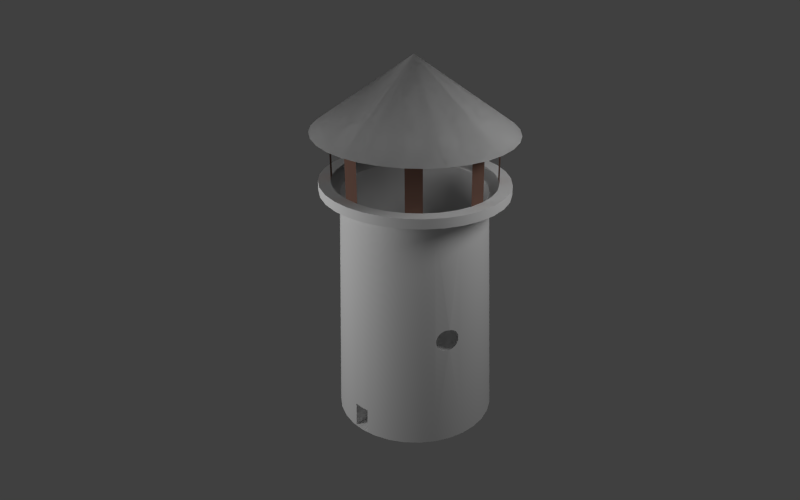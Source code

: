# Source: lighthouse.blend  (saved by Blender 2.62.0; exported with 4.5.12 LTS)
import bpy
from mathutils import Matrix  # noqa: F401  (used for matrix-valued properties, if any)

bpy.ops.wm.read_factory_settings(use_empty=True)
scene = bpy.context.scene
scene.name = 'Scene'

# ---- collections
col_collection_1 = bpy.data.collections.new('Collection 1'); scene.collection.children.link(col_collection_1)

# ---- materials (node trees are filled in below, after node groups)
mat_material = bpy.data.materials.new('Material')
mat_material.alpha_threshold = 0.0
mat_material.use_transparent_shadow = False
mat_material.roughness = 0.5
mat_material.specular_intensity = 0.05752
mat_material.line_color = (0.0, 0.0, 0.0, 1.0)
mat_material_002 = bpy.data.materials.new('Material.002')
mat_material_002.alpha_threshold = 0.0
mat_material_002.use_transparent_shadow = False
mat_material_002.roughness = 0.5
mat_material_002.specular_intensity = 0.0625
mat_material_002.line_color = (0.0, 0.0, 0.0, 1.0)
mat_lh_base = bpy.data.materials.new('LH base')
mat_lh_base.alpha_threshold = 0.0
mat_lh_base.use_transparent_shadow = False
mat_lh_base.roughness = 0.5
mat_lh_base.specular_intensity = 0.03982
mat_lh_base.line_color = (0.0, 0.0, 0.0, 1.0)
mat_material_001 = bpy.data.materials.new('Material.001')
mat_material_001.alpha_threshold = 0.0
mat_material_001.use_transparent_shadow = False
mat_material_001.diffuse_color = (0.1902, 0.1051, 0.0807, 1.0)
mat_material_001.roughness = 0.5
mat_material_001.line_color = (0.0, 0.0, 0.0, 1.0)

# ---- node groups
ng_auto_smooth = bpy.data.node_groups.new('Auto Smooth', 'GeometryNodeTree')
_s = ng_auto_smooth.interface.new_socket(name='Geometry', in_out='OUTPUT', socket_type='NodeSocketGeometry')
_s = ng_auto_smooth.interface.new_socket(name='Geometry', in_out='INPUT', socket_type='NodeSocketGeometry')
_s = ng_auto_smooth.interface.new_socket(name='Angle', in_out='INPUT', socket_type='NodeSocketFloat')
_s.subtype = 'ANGLE'
_s.min_value = 0.0
_s.max_value = 3.142
ng_auto_smooth.is_modifier = True
_N = ng_auto_smooth.nodes; _L = ng_auto_smooth.links
n0 = _N.new('NodeGroupOutput'); n0.name = 'Group Output'; n0.location = (480, -100)
n1 = _N.new('NodeGroupInput'); n1.name = 'Group Input'; n1.location = (-420, -300)
n2 = _N.new('NodeGroupInput'); n2.name = 'Group Input.001'; n2.location = (-60, -100)
n3 = _N.new('GeometryNodeSetShadeSmooth'); n3.name = 'Set Shade Smooth'; n3.location = (120, -100)
n3.domain = 'EDGE'
n4 = _N.new('GeometryNodeSetShadeSmooth'); n4.name = 'Set Shade Smooth.001'; n4.location = (300, -100)
n5 = _N.new('GeometryNodeInputMeshEdgeAngle'); n5.name = 'Edge Angle'; n5.location = (-420, -220)
n6 = _N.new('GeometryNodeInputEdgeSmooth'); n6.name = 'Is Edge Smooth'; n6.location = (-60, -160)
n7 = _N.new('GeometryNodeInputShadeSmooth'); n7.name = 'Is Face Smooth'; n7.location = (-240, -340)
n8 = _N.new('FunctionNodeBooleanMath'); n8.name = 'Boolean Math'; n8.location = (-60, -220)
n9 = _N.new('FunctionNodeCompare'); n9.name = 'Compare'; n9.location = (-240, -180)
n9.operation = 'LESS_EQUAL'
_L.new(n5.outputs[0], n9.inputs[0])
_L.new(n4.outputs[0], n0.inputs[0])
_L.new(n1.outputs[1], n9.inputs[1])
_L.new(n9.outputs[0], n8.inputs[0])
_L.new(n7.outputs[0], n8.inputs[1])
_L.new(n2.outputs[0], n3.inputs[0])
_L.new(n6.outputs[0], n3.inputs[1])
_L.new(n3.outputs[0], n4.inputs[0])
_L.new(n8.outputs[0], n3.inputs[2])
n0.is_active_output = True

# ---- material node trees

# ---- world
world_world = bpy.data.worlds.new('World'); scene.world = world_world
world_world.color = (0.05088, 0.05088, 0.05088)
world_world.use_sun_shadow = False
world_world.sun_shadow_jitter_overblur = 0.0
world_world.cycles.sampling_method = 'MANUAL'
world_world.cycles.sample_map_resolution = 256

# ---- cameras
cam_camera = bpy.data.cameras.new('Camera')
cam_camera.clip_end = 100.0
cam_camera.lens = 35.0
cam_camera.sensor_width = 32.0
cam_camera.sensor_height = 18.0
cam_camera.ortho_scale = 7.314
cam_camera.dof.focus_distance = 0.0
cam_camera.dof.aperture_fstop = 128.0

# ---- lights
light_lamp_001 = bpy.data.lights.new('Lamp.001', 'POINT')
light_lamp_001.transmission_factor = 0.0
light_lamp_001.cutoff_distance = 30.0
light_lamp_001.energy = 264.0
light_lamp_001.shadow_buffer_clip_start = 1.001
light_lamp_001.shadow_soft_size = 1.0
light_lamp_001.shadow_maximum_resolution = 0.006
light_lamp_001.use_absolute_resolution = True
light_lamp_001.cycles.use_multiple_importance_sampling = False
light_lamp = bpy.data.lights.new('Lamp', 'POINT')
light_lamp.transmission_factor = 0.0
light_lamp.cutoff_distance = 30.0
light_lamp.energy = 386.0
light_lamp.shadow_buffer_clip_start = 1.001
light_lamp.shadow_soft_size = 1.0
light_lamp.shadow_maximum_resolution = 0.006
light_lamp.use_absolute_resolution = True
light_lamp.cycles.use_multiple_importance_sampling = False

# ---- meshes
me_circle_001 = bpy.data.meshes.new('Circle.001')
me_circle_001.from_pydata([(-0.3666, -0.7369, 1.609), (-0.3658, -0.7445, 1.609), (-0.4037, -0.7369, 1.597), (-0.4022, -0.7517, 1.597), (-0.3658, -0.7294, 1.609), (-0.3636, -0.7517, 1.609), (-0.4379, -0.7369, 1.579), (-0.4357, -0.7584, 1.579), (-0.4022, -0.7222, 1.597), (-0.3979, -0.7659, 1.597), (-0.3636, -0.7222, 1.609), (-0.3601, -0.7584, 1.609), (-0.4651, -0.7642, 1.554), (-0.4678, -0.7369, 1.554), (-0.4357, -0.7155, 1.579), (-0.4295, -0.779, 1.579), (-0.4572, -0.7905, 1.554), (-0.3979, -0.708, 1.597), (-0.3909, -0.779, 1.597), (-0.3601, -0.7155, 1.609), (-0.3553, -0.7642, 1.609), (-0.4799, -0.7999, 1.524), (-0.4893, -0.769, 1.524), (-0.4924, -0.7369, 1.524), (-0.4651, -0.7097, 1.554), (-0.4295, -0.6949, 1.579), (-0.4193, -0.798, 1.579), (-0.4443, -0.8146, 1.554), (-0.3909, -0.6949, 1.597), (-0.3815, -0.7905, 1.597), (-0.3553, -0.7097, 1.609), (-0.3494, -0.769, 1.609), (-0.5072, -0.7726, 1.49), (-0.5107, -0.7369, 1.49), (-0.4893, -0.7049, 1.524), (-0.4572, -0.6834, 1.554), (-0.4193, -0.6759, 1.579), (-0.4057, -0.8146, 1.579), (-0.4269, -0.8358, 1.554), (-0.3815, -0.6834, 1.597), (-0.37, -0.7999, 1.597), (-0.3494, -0.7049, 1.609), (-0.3428, -0.7726, 1.609), (-0.5182, -0.7748, 1.453), (-0.5219, -0.7369, 1.453), (-0.5072, -0.7013, 1.49), (-0.4799, -0.674, 1.524), (-0.4443, -0.6593, 1.554), (-0.4057, -0.6593, 1.579), (-0.389, -0.8283, 1.579), (-0.37, -0.674, 1.597), (-0.357, -0.8069, 1.597), (-0.3428, -0.7013, 1.609), (-0.3355, -0.7748, 1.609), (-0.5219, -0.7755, 1.415), (-0.5257, -0.7369, 1.415), (-0.5182, -0.6991, 1.453), (-0.4968, -0.667, 1.49), (-0.4647, -0.6456, 1.524), (-0.4269, -0.6381, 1.554), (-0.389, -0.6456, 1.579), (-0.37, -0.8384, 1.579), (-0.357, -0.667, 1.597), (-0.3428, -0.8112, 1.597), (-0.3355, -0.6991, 1.609), (-0.328, -0.7755, 1.609), (-0.5182, -0.7748, 1.376), (-0.5219, -0.7369, 1.376), (-0.5219, -0.6984, 1.415), (-0.5072, -0.6627, 1.453), (-0.4799, -0.6354, 1.49), (-0.4443, -0.6207, 1.524), (-0.4057, -0.6207, 1.554), (-0.37, -0.6354, 1.579), (-0.3494, -0.8447, 1.579), (-0.3428, -0.6627, 1.597), (-0.328, -0.8126, 1.597), (-0.328, -0.6984, 1.609), (-0.3205, -0.7748, 1.609), (-0.5072, -0.7726, 1.339), (-0.5107, -0.7369, 1.339), (-0.5182, -0.6991, 1.376), (-0.5107, -0.6613, 1.415), (-0.4893, -0.6292, 1.453), (-0.4572, -0.6078, 1.49), (-0.4193, -0.6002, 1.524), (-0.3815, -0.6078, 1.554), (-0.3553, -0.8741, 1.554), (-0.3494, -0.6292, 1.579), (-0.328, -0.8468, 1.579), (-0.328, -0.6613, 1.597), (-0.3132, -0.8112, 1.597), (-0.3205, -0.6991, 1.609), (-0.3132, -0.7726, 1.609), (-0.4924, -0.7369, 1.305), (-0.4893, -0.769, 1.305), (-0.4968, -0.8069, 1.339), (-0.5072, -0.7013, 1.339), (-0.5072, -0.6627, 1.376), (-0.4924, -0.6271, 1.415), (-0.4651, -0.5998, 1.453), (-0.4295, -0.585, 1.49), (-0.3909, -0.585, 1.524), (-0.3553, -0.5998, 1.554), (-0.328, -0.8768, 1.554), (-0.328, -0.6271, 1.579), (-0.3066, -0.8447, 1.579), (-0.3132, -0.6627, 1.597), (-0.299, -0.8069, 1.597), (-0.3132, -0.7013, 1.609), (-0.3066, -0.769, 1.609), (-0.4678, -0.7369, 1.275), (-0.4651, -0.7642, 1.275), (-0.4893, -0.7049, 1.305), (-0.4799, -0.7999, 1.305), (-0.4968, -0.667, 1.339), (-0.4893, -0.6292, 1.376), (-0.4678, -0.5971, 1.415), (-0.4357, -0.5757, 1.453), (-0.3979, -0.5682, 1.49), (-0.3601, -0.5757, 1.524), (-0.328, -0.5971, 1.554), (-0.3007, -0.8741, 1.554), (-0.3066, -0.6292, 1.579), (-0.2859, -0.8384, 1.579), (-0.299, -0.667, 1.597), (-0.2859, -0.7999, 1.597), (-0.3066, -0.7049, 1.609), (-0.3007, -0.7642, 1.609), (-0.4379, -0.7369, 1.25), (-0.4357, -0.7584, 1.25), (-0.4651, -0.7097, 1.275), (-0.4572, -0.7905, 1.275), (-0.4799, -0.674, 1.305), (-0.4799, -0.6354, 1.339), (-0.4651, -0.5998, 1.376), (-0.4379, -0.5725, 1.415), (-0.4022, -0.5578, 1.453), (-0.3636, -0.5578, 1.49), (-0.328, -0.5725, 1.524), (-0.3007, -0.5998, 1.554), (-0.2745, -0.8661, 1.554), (-0.2859, -0.6354, 1.579), (-0.267, -0.8283, 1.579), (-0.2859, -0.674, 1.597), (-0.2745, -0.7905, 1.597), (-0.3007, -0.7097, 1.609), (-0.2959, -0.7584, 1.609), (-0.4037, -0.7369, 1.232), (-0.4022, -0.7517, 1.232), (-0.4357, -0.7155, 1.25), (-0.4295, -0.779, 1.25), (-0.4572, -0.6834, 1.275), (-0.4443, -0.8146, 1.275), (-0.4647, -0.6456, 1.305), (-0.4572, -0.6078, 1.339), (-0.4357, -0.5757, 1.376), (-0.4037, -0.5543, 1.415), (-0.3658, -0.5467, 1.453), (-0.328, -0.5543, 1.49), (-0.2959, -0.5757, 1.524), (-0.2651, -0.8888, 1.524), (-0.2745, -0.6078, 1.554), (-0.2503, -0.8532, 1.554), (-0.267, -0.6456, 1.579), (-0.2503, -0.8146, 1.579), (-0.2745, -0.6834, 1.597), (-0.2651, -0.779, 1.597), (-0.2959, -0.7155, 1.609), (-0.2923, -0.7517, 1.609), (-0.3666, -0.7369, 1.221), (-0.3658, -0.7445, 1.221), (-0.4022, -0.7222, 1.232), (-0.3979, -0.7659, 1.232), (-0.4295, -0.6949, 1.25), (-0.4193, -0.798, 1.25), (-0.4443, -0.6593, 1.275), (-0.4269, -0.8358, 1.275), (-0.4443, -0.6207, 1.305), (-0.4295, -0.585, 1.339), (-0.4022, -0.5578, 1.376), (-0.3666, -0.543, 1.415), (-0.328, -0.543, 1.453), (-0.2923, -0.5578, 1.49), (-0.2581, -0.9057, 1.49), (-0.2651, -0.585, 1.524), (-0.2366, -0.8737, 1.524), (-0.2503, -0.6207, 1.554), (-0.2291, -0.8358, 1.554), (-0.2503, -0.6593, 1.579), (-0.2366, -0.798, 1.579), (-0.2651, -0.6949, 1.597), (-0.2581, -0.7659, 1.597), (-0.2923, -0.7222, 1.609), (-0.2902, -0.7445, 1.609), (-0.328, -0.7369, 1.612), (-0.3658, -0.7294, 1.221), (-0.3636, -0.7517, 1.221), (-0.3979, -0.708, 1.232), (-0.3909, -0.779, 1.232), (-0.4193, -0.6759, 1.25), (-0.4057, -0.8146, 1.25), (-0.4269, -0.6381, 1.275), (-0.4057, -0.8532, 1.275), (-0.4193, -0.6002, 1.305), (-0.3979, -0.5682, 1.339), (-0.3658, -0.5467, 1.376), (-0.328, -0.5392, 1.415), (-0.2902, -0.5467, 1.453), (-0.2581, -0.5682, 1.49), (-0.2265, -0.8888, 1.49), (-0.2366, -0.6002, 1.524), (-0.2117, -0.8532, 1.524), (-0.2291, -0.6381, 1.554), (-0.2117, -0.8146, 1.554), (-0.2366, -0.6759, 1.579), (-0.2265, -0.779, 1.579), (-0.2581, -0.708, 1.597), (-0.2538, -0.7517, 1.597), (-0.2894, -0.7369, 1.609), (-0.2902, -0.7294, 1.609), (-0.3636, -0.7222, 1.221), (-0.3601, -0.7584, 1.221), (-0.3909, -0.6949, 1.232), (-0.3815, -0.7905, 1.232), (-0.4057, -0.6593, 1.25), (-0.389, -0.8283, 1.25), (-0.4057, -0.6207, 1.275), (-0.3815, -0.8661, 1.275), (-0.3909, -0.585, 1.305), (-0.3636, -0.5578, 1.339), (-0.328, -0.543, 1.376), (-0.2894, -0.543, 1.415), (-0.2538, -0.5578, 1.453), (-0.2202, -0.8982, 1.453), (-0.2265, -0.585, 1.49), (-0.1988, -0.8661, 1.49), (-0.2117, -0.6207, 1.524), (-0.1913, -0.8283, 1.524), (-0.2117, -0.6593, 1.554), (-0.1988, -0.7905, 1.554), (-0.2265, -0.6949, 1.579), (-0.2202, -0.7584, 1.579), (-0.2523, -0.7369, 1.597), (-0.2538, -0.7222, 1.597), (-0.3601, -0.7155, 1.221), (-0.3553, -0.7642, 1.221), (-0.3815, -0.6834, 1.232), (-0.37, -0.7999, 1.232), (-0.389, -0.6456, 1.25), (-0.37, -0.8384, 1.25), (-0.3815, -0.6078, 1.275), (-0.3553, -0.8741, 1.275), (-0.3601, -0.5757, 1.305), (-0.328, -0.5543, 1.339), (-0.2902, -0.5467, 1.376), (-0.2523, -0.5543, 1.415), (-0.2181, -0.9014, 1.415), (-0.2202, -0.5757, 1.453), (-0.1909, -0.8741, 1.453), (-0.1988, -0.6078, 1.49), (-0.1761, -0.8384, 1.49), (-0.1913, -0.6456, 1.524), (-0.1761, -0.7999, 1.524), (-0.1988, -0.6834, 1.554), (-0.1909, -0.7642, 1.554), (-0.2181, -0.7369, 1.579), (-0.2202, -0.7155, 1.579), (-0.3553, -0.7097, 1.221), (-0.3494, -0.769, 1.221), (-0.37, -0.674, 1.232), (-0.357, -0.8069, 1.232), (-0.37, -0.6354, 1.25), (-0.3494, -0.8447, 1.25), (-0.3553, -0.5998, 1.275), (-0.328, -0.8768, 1.275), (-0.328, -0.5725, 1.305), (-0.2959, -0.8982, 1.305), (-0.2923, -0.5578, 1.339), (-0.2581, -0.9057, 1.339), (-0.2538, -0.5578, 1.376), (-0.2202, -0.8982, 1.376), (-0.2181, -0.5725, 1.415), (-0.1882, -0.8768, 1.415), (-0.1909, -0.5998, 1.453), (-0.1667, -0.8447, 1.453), (-0.1761, -0.6354, 1.49), (-0.1592, -0.8069, 1.49), (-0.1761, -0.674, 1.524), (-0.1667, -0.769, 1.524), (-0.1882, -0.7369, 1.554), (-0.1909, -0.7097, 1.554), (-0.3494, -0.7049, 1.221), (-0.3428, -0.7726, 1.221), (-0.357, -0.667, 1.232), (-0.3428, -0.8112, 1.232), (-0.3494, -0.6292, 1.25), (-0.328, -0.8468, 1.25), (-0.328, -0.5971, 1.275), (-0.3007, -0.8741, 1.275), (-0.2959, -0.5757, 1.305), (-0.2651, -0.8888, 1.305), (-0.2581, -0.5682, 1.339), (-0.2265, -0.8888, 1.339), (-0.2202, -0.5757, 1.376), (-0.1909, -0.8741, 1.376), (-0.1882, -0.5971, 1.415), (-0.1636, -0.8468, 1.415), (-0.1667, -0.6292, 1.453), (-0.1488, -0.8112, 1.453), (-0.1592, -0.667, 1.49), (-0.1488, -0.7726, 1.49), (-0.1636, -0.7369, 1.524), (-0.1667, -0.7049, 1.524), (-0.3428, -0.7013, 1.221), (-0.3355, -0.7748, 1.221), (-0.3428, -0.6627, 1.232), (-0.328, -0.8126, 1.232), (-0.328, -0.6271, 1.25), (-0.3066, -0.8447, 1.25), (-0.3007, -0.5998, 1.275), (-0.2745, -0.8661, 1.275), (-0.2651, -0.585, 1.305), (-0.2366, -0.8737, 1.305), (-0.2265, -0.585, 1.339), (-0.1988, -0.8661, 1.339), (-0.1909, -0.5998, 1.376), (-0.1667, -0.8447, 1.376), (-0.1636, -0.6271, 1.415), (-0.1453, -0.8126, 1.415), (-0.1488, -0.6627, 1.453), (-0.1378, -0.7748, 1.453), (-0.1453, -0.7369, 1.49), (-0.1488, -0.7013, 1.49), (-0.3355, -0.6991, 1.221), (-0.328, -0.7755, 1.221), (-0.328, -0.6613, 1.232), (-0.3132, -0.8112, 1.232), (-0.3066, -0.6292, 1.25), (-0.2859, -0.8384, 1.25), (-0.2745, -0.6078, 1.275), (-0.2503, -0.8532, 1.275), (-0.2366, -0.6002, 1.305), (-0.2117, -0.8532, 1.305), (-0.1988, -0.6078, 1.339), (-0.1761, -0.8384, 1.339), (-0.1667, -0.6292, 1.376), (-0.1488, -0.8112, 1.376), (-0.1453, -0.6613, 1.415), (-0.134, -0.7755, 1.415), (-0.134, -0.7369, 1.453), (-0.1378, -0.6991, 1.453), (-0.328, -0.6984, 1.221), (-0.3205, -0.7748, 1.221), (-0.3132, -0.6627, 1.232), (-0.299, -0.8069, 1.232), (-0.2859, -0.6354, 1.25), (-0.267, -0.8283, 1.25), (-0.2503, -0.6207, 1.275), (-0.2291, -0.8358, 1.275), (-0.2117, -0.6207, 1.305), (-0.1913, -0.8283, 1.305), (-0.1761, -0.6354, 1.339), (-0.1592, -0.8069, 1.339), (-0.1488, -0.6627, 1.376), (-0.1378, -0.7748, 1.376), (-0.134, -0.6984, 1.415), (-0.1302, -0.7369, 1.415), (-0.3205, -0.6991, 1.221), (-0.3132, -0.7726, 1.221), (-0.299, -0.667, 1.232), (-0.2859, -0.7999, 1.232), (-0.267, -0.6456, 1.25), (-0.2503, -0.8146, 1.25), (-0.2291, -0.6381, 1.275), (-0.2117, -0.8146, 1.275), (-0.1913, -0.6456, 1.305), (-0.1761, -0.7999, 1.305), (-0.1592, -0.667, 1.339), (-0.1488, -0.7726, 1.339), (-0.1378, -0.6991, 1.376), (-0.134, -0.7369, 1.376), (-0.3132, -0.7013, 1.221), (-0.3066, -0.769, 1.221), (-0.2859, -0.674, 1.232), (-0.2745, -0.7905, 1.232), (-0.2503, -0.6593, 1.25), (-0.2366, -0.798, 1.25), (-0.2117, -0.6593, 1.275), (-0.1988, -0.7905, 1.275), (-0.1761, -0.674, 1.305), (-0.1667, -0.769, 1.305), (-0.1488, -0.7013, 1.339), (-0.1453, -0.7369, 1.339), (-0.3066, -0.7049, 1.221), (-0.3007, -0.7642, 1.221), (-0.2745, -0.6834, 1.232), (-0.2651, -0.779, 1.232), (-0.2366, -0.6759, 1.25), (-0.2265, -0.779, 1.25), (-0.1988, -0.6834, 1.275), (-0.1909, -0.7642, 1.275), (-0.1667, -0.7049, 1.305), (-0.1636, -0.7369, 1.305), (-0.3007, -0.7097, 1.221), (-0.2959, -0.7584, 1.221), (-0.2651, -0.6949, 1.232), (-0.2581, -0.7659, 1.232), (-0.2265, -0.6949, 1.25), (-0.2202, -0.7584, 1.25), (-0.1909, -0.7097, 1.275), (-0.1882, -0.7369, 1.275), (-0.2959, -0.7155, 1.221), (-0.2923, -0.7517, 1.221), (-0.2581, -0.708, 1.232), (-0.2538, -0.7517, 1.232), (-0.2202, -0.7155, 1.25), (-0.2181, -0.7369, 1.25), (-0.2923, -0.7222, 1.221), (-0.2902, -0.7445, 1.221), (-0.2538, -0.7222, 1.232), (-0.2523, -0.7369, 1.232), (-0.328, -0.7369, 1.217), (-0.2902, -0.7294, 1.221), (-0.2894, -0.7369, 1.221), (-0.4244, -0.07114, 0.3344), (-0.4244, -0.07114, 0.01569), (-0.9924, -0.07114, 0.01569), (-0.9812, -0.07114, 0.3344), (-0.2172, -1.169, 3.136), (-0.1882, -1.013, 3.136), (-3.068e-07, -1.033, 3.136), (-3.716e-07, -1.192, 3.136), (-0.426, -1.102, 3.136), (-0.3691, -0.9546, 3.136), (0.1882, -1.013, 3.136), (0.2172, -1.169, 3.136), (-0.6185, -0.9915, 3.136), (-0.5359, -0.8591, 3.136), (0.3691, -0.9546, 3.136), (0.426, -1.102, 3.136), (-0.7872, -0.8432, 3.136), (-0.6821, -0.7306, 3.136), (0.5359, -0.8591, 3.136), (0.6185, -0.9915, 3.136), (-0.9256, -0.6625, 3.136), (-0.8021, -0.574, 3.136), (0.6821, -0.7306, 3.136), (0.7872, -0.8432, 3.136), (-1.029, -0.4563, 3.136), (-0.8912, -0.3954, 3.136), (0.8021, -0.574, 3.136), (0.9256, -0.6625, 3.136), (-1.092, -0.2326, 3.136), (-0.9461, -0.2016, 3.136), (0.8912, -0.3954, 3.136), (1.029, -0.4563, 3.136), (-0.9646, 9.904e-07, 3.136), (-1.113, 1.093e-06, 3.136), (0.9461, -0.2016, 3.136), (1.092, -0.2326, 3.136), (-0.9461, 0.2016, 3.136), (-1.092, 0.2326, 3.136), (0.9646, 7.074e-08, 3.136), (1.113, 3.202e-08, 3.136), (-0.8912, 0.3954, 3.136), (-1.029, 0.4563, 3.136), (0.9461, 0.2016, 3.136), (1.092, 0.2326, 3.136), (-0.8021, 0.574, 3.136), (-0.9256, 0.6625, 3.136), (0.8912, 0.3954, 3.136), (1.029, 0.4563, 3.136), (-0.6821, 0.7306, 3.136), (-0.7872, 0.8432, 3.136), (0.8021, 0.574, 3.136), (0.9256, 0.6625, 3.136), (-0.5359, 0.8591, 3.136), (-0.6185, 0.9915, 3.136), (0.6821, 0.7306, 3.136), (0.7872, 0.8432, 3.136), (-0.3691, 0.9546, 3.136), (-0.426, 1.102, 3.136), (0.5359, 0.8591, 3.136), (0.6185, 0.9915, 3.136), (-0.1882, 1.013, 3.136), (-0.2172, 1.169, 3.136), (0.3691, 0.9546, 3.136), (0.426, 1.102, 3.136), (0.1882, 1.013, 3.136), (0.2172, 1.169, 3.136), (-8.821e-09, 1.192, 3.136), (7.494e-09, 1.033, 3.136), (-0.2172, -1.169, 3.014), (-3.716e-07, -1.192, 3.014), (-0.3066, -0.8993, 1.305), (-0.2951, -0.9024, 1.313), (-0.2696, -0.9092, 1.339), (-0.2552, -0.9127, 1.364), (-0.2496, -0.9139, 1.376), (-0.2428, -0.9146, 1.415), (-0.2463, -0.9121, 1.453), (-0.2573, -0.9077, 1.483), (-0.2605, -0.9065, 1.49), (-0.2897, -0.8963, 1.524), (-0.2968, -0.894, 1.53), (-0.328, -0.8839, 1.546), (-0.328, -0.8931, 1.295), (-0.3555, -0.8753, 1.553), (-0.3573, -0.8845, 1.288), (-0.1744, -0.8768, 3.014), (-0.426, -1.102, 3.014), (0.2172, -1.169, 3.014), (-2.823e-07, -0.894, 3.014), (-0.404, -0.8507, 1.557), (-0.4172, -0.8437, 1.554), (-0.4287, -0.8377, 1.551), (-0.4571, -0.8232, 1.536), (-0.4712, -0.816, 1.524), (-0.4932, -0.8054, 1.498), (-0.4979, -0.8032, 1.49), (-0.5113, -0.7974, 1.453), (-0.5155, -0.7967, 1.415), (-0.5102, -0.8011, 1.376), (-0.4994, -0.808, 1.348), (-0.4946, -0.8109, 1.339), (-0.4647, -0.8283, 1.305), (-0.4355, -0.8445, 1.29), (-0.3803, -0.8633, 1.557), (-0.4094, -0.8587, 1.283), (-0.3672, -0.8705, 1.554), (-0.384, -0.8722, 1.283), (-0.3421, -0.826, 3.014), (-0.3618, -0.8734, 1.553), (-0.3654, -0.882, 1.288), (-0.1951, -0.9808, 0.0), (-0.6185, -0.9915, 3.014), (0.426, -1.102, 3.014), (0.1744, -0.8768, 3.014), (-3.258e-07, -1.0, 0.0), (-0.4967, -0.7433, 3.014), (-0.3827, -0.9239, 0.0), (-0.7872, -0.8432, 3.014), (0.6185, -0.9915, 3.014), (0.3421, -0.826, 3.014), (0.1951, -0.9808, 0.0), (-0.6322, -0.6322, 3.014), (-0.5556, -0.8315, 0.0), (-0.9256, -0.6625, 3.014), (0.7872, -0.8432, 3.014), (0.4967, -0.7433, 3.014), (0.3827, -0.9239, 0.0), (-0.7433, -0.4967, 3.014), (-0.7071, -0.7071, 0.0), (-1.029, -0.4563, 3.014), (0.9256, -0.6625, 3.014), (0.6322, -0.6322, 3.014), (0.5556, -0.8315, 0.0), (-0.826, -0.3421, 3.014), (-0.8315, -0.5556, 0.0), (-1.092, -0.2326, 3.014), (-0.8768, -0.1744, 3.014), (1.029, -0.4563, 3.014), (0.7433, -0.4967, 3.014), (0.7071, -0.7071, 0.0), (-0.9239, -0.3827, 0.0), (-1.113, 1.093e-06, 3.014), (-0.9882, 9.579e-07, 0.3344), (-0.894, 8.96e-07, 3.014), (-0.4244, 0.13, 0.3344), (-0.4244, 0.13, 0.01569), (1.092, -0.2326, 3.014), (0.826, -0.3421, 3.014), (0.8315, -0.5556, 0.0), (-0.9994, 9.652e-07, 0.01569), (-0.9808, -0.1951, 0.0), (-1.092, 0.2326, 3.014), (-0.9754, 0.13, 0.3344), (-0.9866, 0.13, 0.01569), (1.113, 3.202e-08, 3.014), (0.8768, -0.1744, 3.014), (0.9239, -0.3827, 0.0), (-1.0, 9.656e-07, 0.0), (-1.029, 0.4563, 3.014), (-0.8768, 0.1744, 3.014), (1.092, 0.2326, 3.014), (0.894, 1.003e-07, 3.014), (0.9808, -0.1951, 0.0), (-0.9808, 0.1951, 0.0), (-0.9256, 0.6625, 3.014), (-0.826, 0.3421, 3.014), (1.029, 0.4563, 3.014), (0.8768, 0.1744, 3.014), (1.0, 7.55e-08, 0.0), (-0.9239, 0.3827, 0.0), (-0.7872, 0.8432, 3.014), (-0.7433, 0.4967, 3.014), (0.9256, 0.6625, 3.014), (0.826, 0.3421, 3.014), (0.9808, 0.1951, 0.0), (-0.8315, 0.5556, 0.0), (-0.6185, 0.9915, 3.014), (-0.6322, 0.6322, 3.014), (0.7872, 0.8432, 3.014), (0.7433, 0.4967, 3.014), (0.9239, 0.3827, 0.0), (-0.7071, 0.7071, 0.0), (-0.426, 1.102, 3.014), (-0.4967, 0.7433, 3.014), (0.6185, 0.9915, 3.014), (0.6322, 0.6322, 3.014), (0.8315, 0.5556, 0.0), (-0.5556, 0.8315, 0.0), (-0.2172, 1.169, 3.014), (-0.3421, 0.826, 3.014), (0.426, 1.102, 3.014), (0.4967, 0.7433, 3.014), (0.7071, 0.7071, 0.0), (0.2172, 1.169, 3.014), (-8.821e-09, 1.192, 3.014), (-0.3827, 0.9239, 0.0), (-0.1744, 0.8768, 3.014), (0.3421, 0.826, 3.014), (0.5556, 0.8315, 0.0), (8.968e-09, 0.894, 3.014), (0.1744, 0.8768, 3.014), (-0.1951, 0.9808, 0.0), (0.3827, 0.9239, 0.0), (0.1951, 0.9808, 0.0), (0.0, 1.0, 0.0), (0.0, 0.0, 0.0), (-0.1882, -1.013, 3.746), (-3.068e-07, -1.033, 3.746), (-0.1882, -1.013, 3.136), (-3.068e-07, -1.033, 3.136), (-0.6821, -0.7306, 3.746), (0.5359, -0.8591, 3.746), (-0.6821, -0.7306, 3.136), (-0.8021, -0.574, 3.746), (0.6821, -0.7306, 3.746), (0.5359, -0.8591, 3.136), (-0.8021, -0.574, 3.136), (0.6821, -0.7306, 3.136), (-0.9646, 9.904e-07, 3.746), (0.9461, -0.2016, 3.746), (-0.9646, 9.904e-07, 3.136), (-0.9461, 0.2016, 3.746), (0.9646, 7.074e-08, 3.746), (0.9461, -0.2016, 3.136), (-0.9461, 0.2016, 3.136), (0.9646, 7.074e-08, 3.136), (-0.6821, 0.7306, 3.746), (0.8021, 0.574, 3.746), (-0.6821, 0.7306, 3.136), (-0.5359, 0.8591, 3.746), (0.6821, 0.7306, 3.746), (0.8021, 0.574, 3.136), (-0.5359, 0.8591, 3.136), (0.6821, 0.7306, 3.136), (7.494e-09, 1.033, 3.746), (0.1882, 1.013, 3.746), (0.1882, 1.013, 3.136), (7.494e-09, 1.033, 3.136), (-0.2323, -1.251, 3.746), (-4.053e-07, -1.275, 3.746), (-0.1882, -1.013, 3.746), (-0.4557, -1.178, 3.746), (0.2323, -1.251, 3.746), (-3.068e-07, -1.033, 3.746), (-0.3691, -0.9546, 3.746), (-0.6616, -1.06, 3.746), (0.4557, -1.178, 3.746), (0.1882, -1.013, 3.746), (-0.5359, -0.8591, 3.746), (-0.842, -0.9019, 3.746), (0.6616, -1.06, 3.746), (0.3691, -0.9546, 3.746), (-0.6821, -0.7306, 3.746), (-0.9901, -0.7086, 3.746), (0.842, -0.9019, 3.746), (0.5359, -0.8591, 3.746), (-0.8021, -0.574, 3.746), (-1.1, -0.4881, 3.746), (0.9901, -0.7086, 3.746), (0.6821, -0.7306, 3.746), (-0.8912, -0.3954, 3.746), (-1.168, -0.2488, 3.746), (1.1, -0.4881, 3.746), (0.8021, -0.574, 3.746), (-0.9461, -0.2016, 3.746), (-1.191, 1.147e-06, 3.746), (1.168, -0.2488, 3.746), (0.8912, -0.3954, 3.746), (-0.9646, 9.904e-07, 3.746), (-1.168, 0.2488, 3.746), (1.191, 1.165e-08, 3.746), (0.9461, -0.2016, 3.746), (-0.9461, 0.2016, 3.746), (-1.1, 0.4881, 3.746), (1.168, 0.2488, 3.746), (0.9646, 7.074e-08, 3.746), (-0.8912, 0.3954, 3.746), (-0.9901, 0.7086, 3.746), (1.1, 0.4881, 3.746), (0.9461, 0.2016, 3.746), (-0.8021, 0.574, 3.746), (-0.842, 0.9019, 3.746), (0.9901, 0.7086, 3.746), (0.8912, 0.3954, 3.746), (-0.6821, 0.7306, 3.746), (-0.6616, 1.06, 3.746), (0.842, 0.9019, 3.746), (0.8021, 0.574, 3.746), (-0.5359, 0.8591, 3.746), (-0.4557, 1.178, 3.746), (0.6616, 1.06, 3.746), (0.6821, 0.7306, 3.746), (-0.3691, 0.9546, 3.746), (1.079e-07, 3.454e-07, 4.647), (-0.2323, 1.251, 3.746), (0.4557, 1.178, 3.746), (0.5359, 0.8591, 3.746), (-0.1882, 1.013, 3.746), (-1.727e-08, 1.275, 3.746), (0.2323, 1.251, 3.746), (0.3691, 0.9546, 3.746), (7.494e-09, 1.033, 3.746), (0.1882, 1.013, 3.746), (-0.2323, -1.251, 3.746), (-4.053e-07, -1.275, 3.746), (-0.1882, -1.013, 3.746), (-0.4557, -1.178, 3.746), (0.2323, -1.251, 3.746), (-3.068e-07, -1.033, 3.746), (-0.3691, -0.9546, 3.746), (-0.6616, -1.06, 3.746), (0.4557, -1.178, 3.746), (0.1882, -1.013, 3.746), (-0.5359, -0.8591, 3.746), (-0.842, -0.9019, 3.746), (0.6616, -1.06, 3.746), (0.3691, -0.9546, 3.746), (-0.6821, -0.7306, 3.746), (-0.9901, -0.7086, 3.746), (0.842, -0.9019, 3.746), (0.5359, -0.8591, 3.746), (-0.8021, -0.574, 3.746), (-1.1, -0.4881, 3.746), (0.9901, -0.7086, 3.746), (0.6821, -0.7306, 3.746), (-0.8912, -0.3954, 3.746), (-1.168, -0.2488, 3.746), (1.1, -0.4881, 3.746), (0.8021, -0.574, 3.746), (-0.9461, -0.2016, 3.746), (-1.191, 1.147e-06, 3.746), (1.168, -0.2488, 3.746), (0.8912, -0.3954, 3.746), (-0.9646, 9.904e-07, 3.746), (-1.168, 0.2488, 3.746), (1.191, 1.165e-08, 3.746), (0.9461, -0.2016, 3.746), (-0.9461, 0.2016, 3.746), (-1.1, 0.4881, 3.746), (1.168, 0.2488, 3.746), (0.9646, 7.074e-08, 3.746), (-0.8912, 0.3954, 3.746), (-0.9901, 0.7086, 3.746), (1.1, 0.4881, 3.746), (0.9461, 0.2016, 3.746), (-0.8021, 0.574, 3.746), (-0.842, 0.9019, 3.746), (0.9901, 0.7086, 3.746), (0.8912, 0.3954, 3.746), (-0.6821, 0.7306, 3.746), (-0.6616, 1.06, 3.746), (0.842, 0.9019, 3.746), (0.8021, 0.574, 3.746), (-0.5359, 0.8591, 3.746), (-0.4557, 1.178, 3.746), (0.6616, 1.06, 3.746), (0.6821, 0.7306, 3.746), (-0.3691, 0.9546, 3.746), (1.079e-07, 3.454e-07, 4.647), (-0.2323, 1.251, 3.746), (0.4557, 1.178, 3.746), (0.5359, 0.8591, 3.746), (-0.1882, 1.013, 3.746), (-1.727e-08, 1.275, 3.746), (0.2323, 1.251, 3.746), (0.3691, 0.9546, 3.746), (7.494e-09, 1.033, 3.746), (0.1882, 1.013, 3.746)], [], [(419, 424, 422), (415, 421, 424, 419), (409, 417, 421, 415), (411, 417, 409, 401), (403, 411, 401, 391), (393, 403, 391, 379), (381, 393, 379, 365), (367, 381, 365, 349), (331, 350, 367, 349), (311, 332, 350, 331), (289, 312, 332, 311), (265, 290, 312, 289), (242, 266, 290, 265), (218, 243, 266, 242), (219, 243, 218, 194), (195, 219, 194), (195, 194, 169), (169, 194, 218, 192), (218, 242, 216, 192), (216, 242, 265, 240), (240, 265, 289, 263), (263, 289, 311, 287), (287, 311, 331, 309), (309, 331, 349, 329), (349, 365, 347, 329), (365, 379, 363, 347), (379, 391, 377, 363), (391, 401, 389, 377), (401, 409, 399, 389), (409, 415, 407, 399), (415, 419, 413, 407), (413, 419, 422), (405, 413, 422), (407, 413, 405, 397), (399, 407, 397, 387), (389, 399, 387, 375), (377, 389, 375, 361), (363, 377, 361, 345), (347, 363, 345, 327), (329, 347, 327, 307), (285, 309, 329, 307), (261, 287, 309, 285), (238, 263, 287, 261), (214, 240, 263, 238), (190, 216, 240, 214), (192, 216, 190, 167), (147, 169, 192, 167), (195, 169, 147), (195, 147, 128), (128, 147, 167, 145), (145, 167, 190, 165), (190, 214, 188, 165), (214, 238, 212, 188), (212, 238, 261, 236), (236, 261, 285, 259), (259, 285, 307, 283), (307, 327, 305, 283), (327, 345, 325, 305), (345, 361, 343, 325), (343, 361, 375, 359), (375, 387, 373, 359), (373, 387, 397, 385), (385, 397, 405, 395), (395, 405, 422), (383, 395, 422), (371, 385, 395, 383), (357, 373, 385, 371), (359, 373, 357, 341), (343, 359, 341, 323), (303, 325, 343, 323), (281, 305, 325, 303), (257, 283, 305, 281), (259, 283, 257, 234), (236, 259, 234, 210), (212, 236, 210, 186), (163, 188, 212, 186), (143, 165, 188, 163), (145, 165, 143, 126), (110, 128, 145, 126), (195, 128, 110), (195, 110, 93), (93, 110, 126, 108), (108, 126, 143, 124), (124, 143, 163, 141), (163, 186, 161, 141), (186, 210, 184, 161), (210, 234, 501), (501, 502, 184, 210), (500, 501, 234, 257), (500, 257, 281, 499), (303, 279, 498), (498, 499, 281, 303), (279, 303, 323, 301), (301, 323, 341, 321), (341, 357, 339, 321), (357, 371, 355, 339), (371, 383, 369, 355), (369, 383, 422), (353, 369, 422), (337, 355, 369, 353), (319, 339, 355, 337), (299, 321, 339, 319), (277, 301, 321, 299), (497, 279, 301), (497, 301, 277, 496), (497, 498, 279), (502, 503, 184), (503, 504, 161, 184), (141, 161, 504), (504, 505, 122, 141), (124, 141, 122, 106), (91, 108, 124, 106), (93, 108, 91, 78), (195, 93, 78), (195, 78, 65), (78, 91, 76, 65), (91, 106, 89, 76), (89, 106, 122, 104), (506, 104, 122, 505), (495, 496, 277), (299, 275, 507), (507, 495, 277, 299), (299, 319, 297, 275), (319, 337, 317, 297), (337, 353, 335, 317), (335, 353, 422), (315, 335, 422), (295, 317, 335, 315), (297, 317, 295, 273), (275, 297, 273, 252), (509, 507, 275, 252), (508, 87, 104, 506), (74, 89, 104, 87), (63, 76, 89, 74), (65, 76, 63, 53), (195, 65, 53), (195, 53, 42), (42, 53, 63, 51), (63, 74, 61, 51), (74, 87, 530), (530, 528, 61, 74), (533, 530, 87, 508), (509, 252, 228), (534, 509, 228, 531), (252, 273, 250, 228), (250, 273, 295, 271), (295, 315, 293, 271), (293, 315, 422), (269, 293, 422), (271, 293, 269, 248), (250, 271, 248, 226), (228, 250, 226, 203), (531, 228, 203, 529), (514, 49, 61, 528), (40, 51, 61, 49), (42, 51, 40, 31), (195, 42, 31), (195, 31, 20), (31, 40, 29, 20), (40, 49, 37, 29), (515, 38, 37), (515, 37, 49, 514), (515, 516, 38), (529, 203, 177, 527), (177, 203, 226, 201), (226, 248, 224, 201), (224, 248, 269, 246), (246, 269, 422), (222, 246, 422), (199, 224, 246, 222), (175, 201, 224, 199), (177, 201, 175, 153), (527, 177, 153, 526), (516, 517, 27, 38), (37, 38, 27, 26), (18, 29, 37, 26), (11, 20, 29, 18), (195, 20, 11), (195, 11, 5), (11, 18, 9, 5), (9, 18, 26, 15), (15, 26, 27, 16), (21, 16, 27), (517, 518, 21, 27), (518, 519, 21), (524, 525, 96), (525, 526, 114, 96), (153, 132, 114), (526, 153, 114), (153, 175, 151, 132), (175, 199, 173, 151), (199, 222, 197, 173), (197, 222, 422), (171, 197, 422), (149, 173, 197, 171), (130, 151, 173, 149), (132, 151, 130, 112), (95, 114, 132, 112), (79, 96, 114, 95), (96, 79, 66), (523, 524, 96, 66), (522, 523, 66, 54), (521, 522, 54, 43), (521, 43, 32, 520), (32, 22, 21), (520, 32, 21, 519), (16, 21, 22, 12), (7, 15, 16, 12), (9, 15, 7, 3), (5, 9, 3, 1), (195, 5, 1), (1, 0, 195), (0, 1, 3, 2), (2, 3, 7, 6), (7, 12, 13, 6), (12, 22, 23, 13), (22, 32, 33, 23), (32, 43, 44, 33), (43, 54, 55, 44), (55, 54, 66, 67), (67, 66, 79, 80), (80, 79, 95, 94), (94, 95, 112, 111), (111, 112, 130, 129), (130, 149, 148, 129), (149, 171, 170, 148), (170, 171, 422), (196, 170, 422), (172, 148, 170, 196), (129, 148, 172, 150), (131, 111, 129, 150), (94, 111, 131, 113), (80, 94, 113, 97), (67, 80, 97, 81), (55, 67, 81, 68), (56, 44, 55, 68), (45, 33, 44, 56), (34, 23, 33, 45), (24, 13, 23, 34), (6, 13, 24, 14), (2, 6, 14, 8), (0, 2, 8, 4), (195, 0, 4), (195, 4, 10), (10, 4, 8, 17), (8, 14, 25, 17), (25, 14, 24, 35), (35, 24, 34, 46), (46, 34, 45, 57), (57, 45, 56, 69), (69, 56, 68, 82), (68, 81, 98, 82), (81, 97, 115, 98), (97, 113, 133, 115), (113, 131, 152, 133), (131, 150, 174, 152), (174, 150, 172, 198), (172, 196, 221, 198), (221, 196, 422), (245, 221, 422), (223, 198, 221, 245), (174, 198, 223, 200), (176, 152, 174, 200), (133, 152, 176, 154), (115, 133, 154, 134), (98, 115, 134, 116), (82, 98, 116, 99), (83, 69, 82, 99), (70, 57, 69, 83), (58, 46, 57, 70), (47, 35, 46, 58), (25, 35, 47, 36), (28, 17, 25, 36), (10, 17, 28, 19), (195, 10, 19), (195, 19, 30), (30, 19, 28, 39), (28, 36, 48, 39), (48, 36, 47, 59), (59, 47, 58, 71), (71, 58, 70, 84), (84, 70, 83, 100), (100, 83, 99, 117), (99, 116, 135, 117), (116, 134, 155, 135), (134, 154, 178, 155), (154, 176, 202, 178), (176, 200, 225, 202), (225, 200, 223, 247), (223, 245, 268, 247), (268, 245, 422), (292, 268, 422), (270, 247, 268, 292), (249, 225, 247, 270), (202, 225, 249, 227), (178, 202, 227, 204), (179, 155, 178, 204), (156, 135, 155, 179), (136, 117, 135, 156), (100, 117, 136, 118), (84, 100, 118, 101), (71, 84, 101, 85), (72, 59, 71, 85), (60, 48, 59, 72), (39, 48, 60, 50), (30, 39, 50, 41), (195, 30, 41), (195, 41, 52), (52, 41, 50, 62), (62, 50, 60, 73), (73, 60, 72, 86), (72, 85, 102, 86), (85, 101, 119, 102), (101, 118, 137, 119), (118, 136, 157, 137), (157, 136, 156, 180), (180, 156, 179, 205), (205, 179, 204, 229), (229, 204, 227, 251), (227, 249, 272, 251), (249, 270, 294, 272), (294, 270, 292, 314), (314, 292, 422), (334, 314, 422), (316, 294, 314, 334), (296, 272, 294, 316), (274, 251, 272, 296), (253, 229, 251, 274), (230, 205, 229, 253), (206, 180, 205, 230), (181, 157, 180, 206), (137, 157, 181, 158), (119, 137, 158, 138), (102, 119, 138, 120), (86, 102, 120, 103), (73, 86, 103, 88), (62, 73, 88, 75), (52, 62, 75, 64), (195, 52, 64), (195, 64, 77), (77, 64, 75, 90), (90, 75, 88, 105), (105, 88, 103, 121), (103, 120, 139, 121), (120, 138, 159, 139), (138, 158, 182, 159), (158, 181, 207, 182), (207, 181, 206, 231), (231, 206, 230, 254), (254, 230, 253, 276), (276, 253, 274, 298), (274, 296, 318, 298), (318, 296, 316, 336), (316, 334, 352, 336), (352, 334, 422), (368, 352, 422), (354, 336, 352, 368), (338, 318, 336, 354), (320, 298, 318, 338), (276, 298, 320, 300), (254, 276, 300, 278), (231, 254, 278, 255), (207, 231, 255, 232), (208, 182, 207, 232), (183, 159, 182, 208), (160, 139, 159, 183), (140, 121, 139, 160), (123, 105, 121, 140), (107, 90, 105, 123), (77, 90, 107, 92), (195, 77, 92), (195, 92, 109), (109, 92, 107, 125), (107, 123, 142, 125), (142, 123, 140, 162), (162, 140, 160, 185), (185, 160, 183, 209), (209, 183, 208, 233), (233, 208, 232, 256), (232, 255, 280, 256), (255, 278, 302, 280), (278, 300, 322, 302), (300, 320, 340, 322), (320, 338, 356, 340), (338, 354, 370, 356), (370, 354, 368, 382), (382, 368, 422), (394, 382, 422), (370, 382, 394, 384), (356, 370, 384, 372), (358, 340, 356, 372), (322, 340, 358, 342), (302, 322, 342, 324), (280, 302, 324, 304), (256, 280, 304, 282), (258, 233, 256, 282), (235, 209, 233, 258), (211, 185, 209, 235), (187, 162, 185, 211), (142, 162, 187, 164), (144, 125, 142, 164), (127, 109, 125, 144), (195, 109, 127), (195, 127, 146), (127, 144, 166, 146), (166, 144, 164, 189), (189, 164, 187, 213), (213, 187, 211, 237), (237, 211, 235, 260), (260, 235, 258, 284), (284, 258, 282, 306), (282, 304, 326, 306), (304, 324, 344, 326), (324, 342, 360, 344), (342, 358, 374, 360), (358, 372, 386, 374), (386, 372, 384, 396), (384, 394, 404, 396), (404, 394, 422), (412, 404, 422), (396, 404, 412, 406), (398, 386, 396, 406), (388, 374, 386, 398), (360, 374, 388, 376), (362, 344, 360, 376), (346, 326, 344, 362), (328, 306, 326, 346), (284, 306, 328, 308), (260, 284, 308, 286), (237, 260, 286, 262), (239, 213, 237, 262), (189, 213, 239, 215), (166, 189, 215, 191), (168, 146, 166, 191), (195, 146, 168), (195, 168, 193), (168, 191, 217, 193), (217, 191, 215, 241), (215, 239, 264, 241), (239, 262, 288, 264), (262, 286, 310, 288), (286, 308, 330, 310), (308, 328, 348, 330), (348, 328, 346, 364), (364, 346, 362, 378), (378, 362, 376, 390), (390, 376, 388, 400), (400, 388, 398, 408), (398, 406, 414, 408), (414, 406, 412, 418), (418, 412, 422), (423, 418, 422), (414, 418, 423, 420), (416, 408, 414, 420), (410, 400, 408, 416), (402, 390, 400, 410), (392, 378, 390, 402), (380, 364, 378, 392), (366, 348, 364, 380), (330, 348, 366, 351), (310, 330, 351, 333), (288, 310, 333, 313), (264, 288, 313, 291), (241, 264, 291, 267), (244, 217, 241, 267), (220, 193, 217, 244), (195, 193, 220), (195, 220, 219), (220, 244, 243, 219), (244, 267, 266, 243), (267, 291, 290, 266), (291, 313, 312, 290), (313, 333, 332, 312), (333, 351, 350, 332), (351, 366, 367, 350), (367, 366, 380, 381), (381, 380, 392, 393), (393, 392, 402, 403), (403, 402, 410, 411), (411, 410, 416, 417), (417, 416, 420, 421), (421, 420, 423, 424), (424, 423, 422), (428, 427, 426, 425), (486, 485, 492, 491), (482, 481, 485, 486), (478, 477, 481, 482), (474, 473, 477, 478), (470, 469, 473, 474), (466, 465, 469, 470), (462, 461, 465, 466), (458, 457, 461, 462), (458, 453, 454, 457), (453, 449, 450, 454), (449, 445, 446, 450), (445, 441, 442, 446), (441, 437, 438, 442), (437, 433, 434, 438), (433, 429, 430, 434), (429, 432, 431, 430), (436, 435, 431, 432), (440, 439, 435, 436), (444, 443, 439, 440), (448, 447, 443, 444), (452, 451, 447, 448), (456, 455, 451, 452), (460, 459, 455, 456), (464, 463, 459, 460), (464, 468, 467, 463), (468, 472, 471, 467), (472, 476, 475, 471), (476, 480, 479, 475), (480, 484, 483, 479), (484, 488, 487, 483), (488, 490, 489, 487), (490, 491, 492, 489), (577, 578, 570, 569), (426, 425, 569, 570), (577, 569, 425), (428, 567, 577, 425), (426, 570, 578), (578, 574, 427, 426), (491, 490, 618, 619), (490, 488, 615, 618), (488, 484, 609, 615), (484, 480, 603, 609), (480, 476, 597, 603), (476, 472, 591, 597), (472, 468, 585, 591), (468, 464, 579, 585), (464, 460, 571, 579), (460, 456, 562, 571), (456, 452, 555, 562), (452, 448, 549, 555), (448, 444, 543, 549), (444, 440, 537, 543), (440, 436, 512, 537), (436, 432, 494, 512), (432, 429, 493, 494), (429, 433, 511, 493), (433, 437, 536, 511), (437, 441, 542, 536), (441, 445, 548, 542), (445, 449, 554, 548), (449, 453, 560, 554), (453, 458, 566, 560), (458, 462, 576, 566), (462, 466, 583, 576), (466, 470, 589, 583), (470, 474, 595, 589), (474, 478, 601, 595), (478, 482, 607, 601), (482, 486, 613, 607), (486, 491, 619, 613), (624, 621, 613, 619), (621, 614, 607, 613), (614, 608, 601, 607), (608, 602, 595, 601), (602, 596, 589, 595), (596, 590, 583, 589), (590, 584, 576, 583), (584, 568, 566, 576), (561, 560, 566, 568), (558, 554, 560, 561), (552, 548, 554, 558), (546, 542, 548, 552), (540, 536, 542, 546), (532, 511, 536, 540), (510, 493, 511, 532), (513, 494, 493, 510), (513, 538, 512, 494), (538, 544, 537, 512), (544, 550, 543, 537), (550, 556, 549, 543), (556, 563, 555, 549), (563, 572, 562, 555), (572, 580, 571, 562), (580, 586, 579, 571), (592, 585, 579, 586), (598, 591, 585, 592), (604, 597, 591, 598), (610, 603, 597, 604), (616, 609, 603, 610), (622, 615, 609, 616), (625, 618, 615, 622), (624, 619, 618, 625), (629, 624, 625, 628), (628, 625, 622, 627), (627, 622, 616, 623), (623, 616, 610, 617), (611, 617, 610, 604), (605, 611, 604, 598), (599, 605, 598, 592), (593, 599, 592, 586), (593, 586, 580, 587), (587, 580, 572, 581), (581, 572, 563, 573), (573, 563, 556, 564), (557, 564, 556, 550), (551, 557, 550, 544), (545, 551, 544, 538), (539, 545, 538, 513), (539, 513, 510, 535), (534, 541, 535), (510, 532, 533), (509, 534, 535, 507), (510, 533, 508, 506), (505, 504, 510, 506), (510, 504, 503), (510, 503, 502, 501), (510, 501, 500), (535, 510, 500), (535, 500, 499), (535, 499, 498, 497), (535, 497, 496), (535, 496, 495), (535, 495, 507), (533, 532, 540), (547, 541, 534, 531), (547, 531, 529), (530, 533, 540, 528), (547, 529, 527), (547, 527, 526), (547, 526, 525), (547, 525, 524, 523), (547, 523, 522), (540, 547, 522), (540, 522, 521), (540, 521, 520), (540, 520, 519, 518), (540, 518, 517), (540, 517, 516), (540, 516, 515, 514), (514, 528, 540), (547, 540, 546, 553), (559, 553, 546, 552), (565, 559, 552, 558), (575, 565, 558, 561), (427, 574, 582, 575), (568, 567, 428, 561), (428, 427, 575, 561), (582, 574, 578, 588), (568, 584, 577, 567), (577, 584, 588, 578), (588, 584, 590, 594), (594, 590, 596, 600), (600, 596, 602, 606), (612, 606, 602, 608), (620, 612, 608, 614), (626, 620, 614, 621), (629, 626, 621, 624), (629, 630, 626), (630, 620, 626), (630, 612, 620), (630, 606, 612), (630, 600, 606), (630, 594, 600), (630, 588, 594), (630, 582, 588), (630, 575, 582), (630, 565, 575), (630, 559, 565), (630, 553, 559), (630, 547, 553), (630, 541, 547), (630, 535, 541), (630, 539, 535), (630, 545, 539), (630, 551, 545), (630, 557, 551), (630, 564, 557), (630, 573, 564), (630, 581, 573), (630, 587, 581), (630, 593, 587), (630, 599, 593), (630, 605, 599), (630, 611, 605), (630, 617, 611), (630, 623, 617), (630, 627, 623), (630, 628, 627), (630, 629, 628), (660, 659, 662, 661), (652, 655, 658, 656), (644, 647, 650, 648), (636, 639, 642, 640), (631, 632, 634, 633), (638, 635, 637, 641), (646, 643, 645, 649), (654, 651, 653, 657), (723, 724, 718), (724, 720, 718), (720, 715, 718), (715, 711, 718), (711, 707, 718), (707, 703, 718), (703, 699, 718), (699, 695, 718), (695, 691, 718), (691, 687, 718), (687, 683, 718), (683, 679, 718), (679, 675, 718), (675, 671, 718), (671, 667, 718), (667, 664, 718), (664, 663, 718), (663, 666, 718), (666, 670, 718), (670, 674, 718), (674, 678, 718), (678, 682, 718), (682, 686, 718), (686, 690, 718), (690, 694, 718), (694, 698, 718), (698, 702, 718), (702, 706, 718), (706, 710, 718), (710, 714, 718), (714, 719, 718), (719, 723, 718), (726, 723, 719, 722), (722, 719, 714, 717), (717, 714, 710, 713), (713, 710, 706, 709), (709, 706, 702, 705), (705, 702, 698, 701), (701, 698, 694, 697), (697, 694, 690, 693), (689, 693, 690, 686), (685, 689, 686, 682), (681, 685, 682, 678), (677, 681, 678, 674), (673, 677, 674, 670), (669, 673, 670, 666), (666, 663, 665, 669), (663, 664, 668, 665), (668, 664, 667, 672), (672, 667, 671, 676), (676, 671, 675, 680), (680, 675, 679, 684), (684, 679, 683, 688), (688, 683, 687, 692), (692, 687, 691, 696), (696, 691, 695, 700), (704, 700, 695, 699), (708, 704, 699, 703), (712, 708, 703, 707), (716, 712, 707, 711), (721, 716, 711, 715), (725, 721, 715, 720), (727, 725, 720, 724), (726, 727, 724, 723), (788, 789, 783), (789, 785, 783), (785, 780, 783), (780, 776, 783), (776, 772, 783), (772, 768, 783), (768, 764, 783), (764, 760, 783), (760, 756, 783), (756, 752, 783), (752, 748, 783), (748, 744, 783), (744, 740, 783), (740, 736, 783), (736, 732, 783), (732, 729, 783), (729, 728, 783), (728, 731, 783), (731, 735, 783), (735, 739, 783), (739, 743, 783), (743, 747, 783), (747, 751, 783), (751, 755, 783), (755, 759, 783), (759, 763, 783), (763, 767, 783), (767, 771, 783), (771, 775, 783), (775, 779, 783), (779, 784, 783), (784, 788, 783), (791, 788, 784, 787), (787, 784, 779, 782), (782, 779, 775, 778), (778, 775, 771, 774), (774, 771, 767, 770), (770, 767, 763, 766), (766, 763, 759, 762), (762, 759, 755, 758), (754, 758, 755, 751), (750, 754, 751, 747), (746, 750, 747, 743), (742, 746, 743, 739), (738, 742, 739, 735), (734, 738, 735, 731), (731, 728, 730, 734), (728, 729, 733, 730), (733, 729, 732, 737), (737, 732, 736, 741), (741, 736, 740, 745), (745, 740, 744, 749), (749, 744, 748, 753), (753, 748, 752, 757), (757, 752, 756, 761), (761, 756, 760, 765), (769, 765, 760, 764), (773, 769, 764, 768), (777, 773, 768, 772), (781, 777, 772, 776), (786, 781, 776, 780), (790, 786, 780, 785), (792, 790, 785, 789), (791, 792, 789, 788)])
me_circle_001.polygons.foreach_set('use_smooth', [1, 1, 1, 1, 1, 1, 1, 1, 1, 1, 1, 1, 1, 1, 1, 1, 1, 1, 1, 1, 1, 1, 1, 1, 1, 1, 1, 1, 1, 1, 1, 1, 1, 1, 1, 1, 1, 1, 1, 1, 1, 1, 1, 1, 1, 1, 1, 1, 1, 1, 1, 1, 1, 1, 1, 1, 1, 1, 1, 1, 1, 1, 1, 1, 1, 1, 1, 1, 1, 1, 1, 1, 1, 1, 1, 1, 1, 1, 1, 1, 1, 1, 1, 1, 1, 1, 1, 1, 1, 1, 1, 1, 1, 1, 1, 1, 1, 1, 1, 1, 1, 1, 1, 1, 1, 1, 1, 1, 1, 1, 1, 1, 1, 1, 1, 1, 1, 1, 1, 1, 1, 1, 1, 1, 1, 1, 1, 1, 1, 1, 1, 1, 1, 1, 1, 1, 1, 1, 1, 1, 1, 1, 1, 1, 1, 1, 1, 1, 1, 1, 1, 1, 1, 1, 1, 1, 1, 1, 1, 1, 1, 1, 1, 1, 1, 1, 1, 1, 1, 1, 1, 1, 1, 1, 1, 1, 1, 1, 1, 1, 1, 1, 1, 1, 1, 1, 1, 1, 1, 1, 1, 1, 1, 1, 1, 1, 1, 1, 1, 1, 1, 1, 1, 1, 1, 1, 1, 1, 1, 1, 1, 1, 1, 1, 1, 1, 1, 1, 1, 1, 1, 1, 1, 1, 1, 1, 1, 1, 1, 1, 1, 1, 1, 1, 1, 1, 1, 1, 1, 1, 1, 1, 1, 1, 1, 1, 1, 1, 1, 1, 1, 1, 1, 1, 1, 1, 1, 1, 1, 1, 1, 1, 1, 1, 1, 1, 1, 1, 1, 1, 1, 1, 1, 1, 1, 1, 1, 1, 1, 1, 1, 1, 1, 1, 1, 1, 1, 1, 1, 1, 1, 1, 1, 1, 1, 1, 1, 1, 1, 1, 1, 1, 1, 1, 1, 1, 1, 1, 1, 1, 1, 1, 1, 1, 1, 1, 1, 1, 1, 1, 1, 1, 1, 1, 1, 1, 1, 1, 1, 1, 1, 1, 1, 1, 1, 1, 1, 1, 1, 1, 1, 1, 1, 1, 1, 1, 1, 1, 1, 1, 1, 1, 1, 1, 1, 1, 1, 1, 1, 1, 1, 1, 1, 1, 1, 1, 1, 1, 1, 1, 1, 1, 1, 1, 1, 1, 1, 1, 1, 1, 1, 1, 1, 1, 1, 1, 1, 1, 1, 1, 1, 1, 1, 1, 1, 1, 1, 1, 1, 1, 1, 1, 1, 1, 1, 1, 1, 1, 1, 1, 1, 1, 1, 1, 1, 1, 1, 1, 1, 1, 1, 1, 1, 1, 1, 1, 1, 1, 1, 1, 1, 1, 1, 1, 1, 1, 1, 1, 1, 1, 1, 1, 1, 1, 1, 1, 1, 1, 1, 1, 1, 1, 1, 1, 1, 1, 1, 1, 1, 1, 1, 1, 1, 1, 1, 1, 1, 1, 1, 1, 1, 1, 1, 1, 1, 1, 1, 1, 1, 1, 1, 1, 1, 1, 1, 1, 1, 1, 1, 1, 1, 1, 1, 1, 1, 1, 1, 1, 1, 1, 1, 1, 1, 1, 1, 1, 1, 1, 1, 1, 1, 1, 1, 1, 1, 1, 1, 1, 1, 1, 1, 1, 1, 1, 1, 1, 1, 1, 1, 1, 1, 1, 1, 1, 1, 1, 1, 1, 1, 1, 1, 1, 1, 1, 1, 1, 1, 1, 1, 1, 1, 1, 1, 1, 1, 1, 1, 1, 1, 1, 1, 1, 1, 1, 1, 1, 1, 1, 1, 1, 1, 1, 1, 1, 1, 1, 1, 1, 1, 1, 1, 1, 1, 1, 1, 1, 1, 1, 1, 1, 1, 1, 1, 1, 1, 1, 1, 1, 1, 1, 1, 1, 1, 1, 1, 1, 1, 1, 1, 1, 1, 1, 1, 1, 1, 1, 1, 1, 1, 1, 1, 1, 1, 1, 1, 1, 1, 1, 1, 1, 1, 1, 1, 1, 1, 1, 1, 1, 1, 1, 1, 1, 1, 1, 1, 1, 1, 1, 1, 1, 1, 1, 1, 1, 1, 1, 1, 1, 1, 1, 1, 1, 1, 1, 1, 1, 1, 1, 1, 1, 1, 1, 1, 1, 1, 1, 1, 1, 1, 1, 1, 1, 1, 0, 0, 0, 0, 0, 0, 0, 0, 1, 1, 1, 1, 1, 1, 1, 1, 1, 1, 1, 1, 1, 1, 1, 1, 1, 1, 1, 1, 1, 1, 1, 1, 1, 1, 1, 1, 1, 1, 1, 1, 1, 1, 1, 1, 1, 1, 1, 1, 1, 1, 1, 1, 1, 1, 1, 1, 1, 1, 1, 1, 1, 1, 1, 1, 1, 1, 1, 1, 1, 1, 1, 1, 1, 1, 1, 1, 1, 1, 1, 1, 1, 1, 1, 1, 1, 1, 1, 1, 1, 1, 1, 1, 1, 1, 1, 1, 1, 1, 1, 1, 1, 1, 1, 1, 1, 1, 1, 1, 1, 1, 1, 1, 1, 1, 1, 1, 1, 1, 1, 1, 1, 1, 1, 1, 1, 1, 1, 1, 1, 1, 1, 1, 1, 1, 1, 1])
me_circle_001.polygons.foreach_set('material_index', [2, 2, 2, 2, 2, 2, 2, 2, 2, 2, 2, 2, 2, 2, 2, 2, 2, 2, 2, 2, 2, 2, 2, 2, 2, 2, 2, 2, 2, 2, 2, 2, 2, 2, 2, 2, 2, 2, 2, 2, 2, 2, 2, 2, 2, 2, 2, 2, 2, 2, 2, 2, 2, 2, 2, 2, 2, 2, 2, 2, 2, 2, 2, 2, 2, 2, 2, 2, 2, 2, 2, 2, 2, 2, 2, 2, 2, 2, 2, 2, 2, 2, 2, 2, 2, 2, 2, 2, 2, 2, 2, 2, 2, 2, 2, 2, 2, 2, 2, 2, 2, 2, 2, 2, 2, 2, 2, 2, 2, 2, 2, 2, 2, 2, 2, 2, 2, 2, 2, 2, 2, 2, 2, 2, 2, 2, 2, 2, 2, 2, 2, 2, 2, 2, 2, 2, 2, 2, 2, 2, 2, 2, 2, 2, 2, 2, 2, 2, 2, 2, 2, 2, 2, 2, 2, 2, 2, 2, 2, 2, 2, 2, 2, 2, 2, 2, 2, 2, 2, 2, 2, 2, 2, 2, 2, 2, 2, 2, 2, 2, 2, 2, 2, 2, 2, 2, 2, 2, 2, 2, 2, 2, 2, 2, 2, 2, 2, 2, 2, 2, 2, 2, 2, 2, 2, 2, 2, 2, 2, 2, 2, 2, 2, 2, 2, 2, 2, 2, 2, 2, 2, 2, 2, 2, 2, 2, 2, 2, 2, 2, 2, 2, 2, 2, 2, 2, 2, 2, 2, 2, 2, 2, 2, 2, 2, 2, 2, 2, 2, 2, 2, 2, 2, 2, 2, 2, 2, 2, 2, 2, 2, 2, 2, 2, 2, 2, 2, 2, 2, 2, 2, 2, 2, 2, 2, 2, 2, 2, 2, 2, 2, 2, 2, 2, 2, 2, 2, 2, 2, 2, 2, 2, 2, 2, 2, 2, 2, 2, 2, 2, 2, 2, 2, 2, 2, 2, 2, 2, 2, 2, 2, 2, 2, 2, 2, 2, 2, 2, 2, 2, 2, 2, 2, 2, 2, 2, 2, 2, 2, 2, 2, 2, 2, 2, 2, 2, 2, 2, 2, 2, 2, 2, 2, 2, 2, 2, 2, 2, 2, 2, 2, 2, 2, 2, 2, 2, 2, 2, 2, 2, 2, 2, 2, 2, 2, 2, 2, 2, 2, 2, 2, 2, 2, 2, 2, 2, 2, 2, 2, 2, 2, 2, 2, 2, 2, 2, 2, 2, 2, 2, 2, 2, 2, 2, 2, 2, 2, 2, 2, 2, 2, 2, 2, 2, 2, 2, 2, 2, 2, 2, 2, 2, 2, 2, 2, 2, 2, 2, 2, 2, 2, 2, 2, 2, 2, 2, 2, 2, 2, 2, 2, 2, 2, 2, 2, 2, 2, 2, 2, 2, 2, 2, 2, 2, 2, 2, 2, 2, 2, 2, 2, 2, 2, 2, 2, 2, 2, 2, 2, 2, 2, 2, 2, 2, 2, 2, 2, 2, 2, 2, 2, 2, 2, 2, 2, 2, 2, 2, 2, 2, 2, 2, 2, 2, 2, 2, 2, 2, 2, 2, 2, 2, 2, 2, 2, 2, 2, 2, 2, 2, 2, 2, 2, 2, 2, 2, 2, 2, 2, 2, 2, 2, 2, 2, 2, 2, 2, 2, 2, 2, 2, 2, 2, 2, 2, 2, 2, 2, 2, 2, 2, 2, 2, 2, 2, 2, 2, 2, 2, 2, 2, 2, 2, 2, 2, 2, 2, 2, 2, 2, 2, 2, 2, 2, 2, 2, 2, 2, 2, 2, 2, 2, 2, 2, 2, 2, 2, 2, 2, 2, 2, 2, 2, 2, 2, 2, 2, 2, 2, 2, 2, 2, 2, 2, 2, 2, 2, 2, 2, 2, 2, 2, 2, 2, 2, 2, 2, 2, 2, 2, 2, 2, 2, 2, 2, 2, 2, 2, 2, 2, 2, 2, 2, 2, 2, 2, 2, 2, 2, 2, 2, 2, 2, 2, 2, 2, 2, 2, 2, 2, 2, 2, 2, 2, 2, 2, 2, 2, 2, 2, 2, 2, 2, 2, 2, 2, 2, 2, 2, 2, 2, 2, 2, 2, 2, 2, 2, 2, 2, 2, 2, 2, 2, 2, 2, 2, 2, 2, 2, 2, 2, 2, 2, 2, 2, 2, 2, 2, 2, 2, 2, 2, 2, 3, 3, 3, 3, 3, 3, 3, 3, 1, 1, 1, 1, 1, 1, 1, 1, 1, 1, 1, 1, 1, 1, 1, 1, 1, 1, 1, 1, 1, 1, 1, 1, 1, 1, 1, 1, 1, 1, 1, 1, 1, 1, 1, 1, 1, 1, 1, 1, 1, 1, 1, 1, 1, 1, 1, 1, 1, 1, 1, 1, 1, 1, 1, 1, 1, 1, 1, 1, 1, 1, 1, 1, 0, 0, 0, 0, 0, 0, 0, 0, 0, 0, 0, 0, 0, 0, 0, 0, 0, 0, 0, 0, 0, 0, 0, 0, 0, 0, 0, 0, 0, 0, 0, 0, 0, 0, 0, 0, 0, 0, 0, 0, 0, 0, 0, 0, 0, 0, 0, 0, 0, 0, 0, 0, 0, 0, 0, 0, 0, 0, 0, 0, 0, 0, 0, 0])
me_circle_001.materials.append(mat_material)
me_circle_001.materials.append(mat_material_002)
me_circle_001.materials.append(mat_lh_base)
me_circle_001.materials.append(mat_material_001)
me_circle_001.use_remesh_preserve_volume = False
me_circle_001.use_remesh_preserve_attributes = False
me_circle_001.use_mirror_vertex_groups = False
me_circle_001.update()

# ---- objects
ob_circle_001 = bpy.data.objects.new('Circle.001', me_circle_001)
ob_lamp_001 = bpy.data.objects.new('Lamp.001', light_lamp_001)
ob_lamp = bpy.data.objects.new('Lamp', light_lamp)
ob_camera = bpy.data.objects.new('Camera', cam_camera)

# ---- transforms, parenting, visibility, modifiers, constraints
ob_circle_001.location = (0.0, 0.0, 0.0)
ob_circle_001.lineart.crease_threshold = 0.0
_m = ob_circle_001.modifiers.new('Auto Smooth', 'NODES')
_m.node_group = ng_auto_smooth
_gi = [s.identifier for s in ng_auto_smooth.interface.items_tree if s.item_type == 'SOCKET' and s.in_out == 'INPUT']
_m[_gi[1]] = 0.5236  # Angle
ob_lamp_001.location = (1.195, -4.038, 5.722)
ob_lamp_001.rotation_euler = (0.6503, 0.05522, 1.866)
ob_lamp_001.lock_rotations_4d = False
ob_lamp_001.empty_display_type = 'ARROWS'
ob_lamp_001.color = (0.0, 0.0, 0.0, 0.0)
ob_lamp_001.lineart.crease_threshold = 0.0
ob_lamp.location = (-5.114, 2.82, 3.727)
ob_lamp.rotation_euler = (0.6503, 0.05522, 1.866)
ob_lamp.lock_rotations_4d = False
ob_lamp.empty_display_type = 'ARROWS'
ob_lamp.color = (0.0, 0.0, 0.0, 0.0)
ob_lamp.lineart.crease_threshold = 0.0
ob_camera.location = (-7.254, -6.479, 7.038)
ob_camera.rotation_euler = (1.109, 0.01082, -0.8284)
ob_camera.lock_rotations_4d = False
ob_camera.empty_display_type = 'ARROWS'
ob_camera.color = (0.0, 0.0, 0.0, 0.0)
ob_camera.display_type = 'WIRE'
ob_camera.lineart.crease_threshold = 0.0

# ---- collection membership
col_collection_1.objects.link(ob_circle_001)
col_collection_1.objects.link(ob_lamp_001)
col_collection_1.objects.link(ob_lamp)
col_collection_1.objects.link(ob_camera)

# ---- scene / render settings (as saved in the file)
scene.camera = ob_camera
scene.frame_start = 1; scene.frame_end = 250; scene.frame_set(1)
scene.render.engine = 'BLENDER_EEVEE_NEXT'
scene.render.image_settings.color_mode = 'RGB'
scene.render.image_settings.compression = 90
scene.render.resolution_x = 1440
scene.render.resolution_y = 900
scene.render.dither_intensity = 0.0
scene.render.bake_margin = 2
scene.render.bake_bias = 0.0
scene.cycles.use_denoising = False
scene.cycles.samples = 10
scene.cycles.sampling_pattern = 'TABULATED_SOBOL'
scene.cycles.light_sampling_threshold = 0.0
scene.cycles.use_adaptive_sampling = False
scene.cycles.use_light_tree = False
scene.cycles.blur_glossy = 0.0
scene.cycles.volume_bounces = 1
scene.cycles.pixel_filter_type = 'GAUSSIAN'
scene.cycles.sample_clamp_indirect = 0.0
scene.view_settings.view_transform = 'Standard'
bpy.context.view_layer.update()
